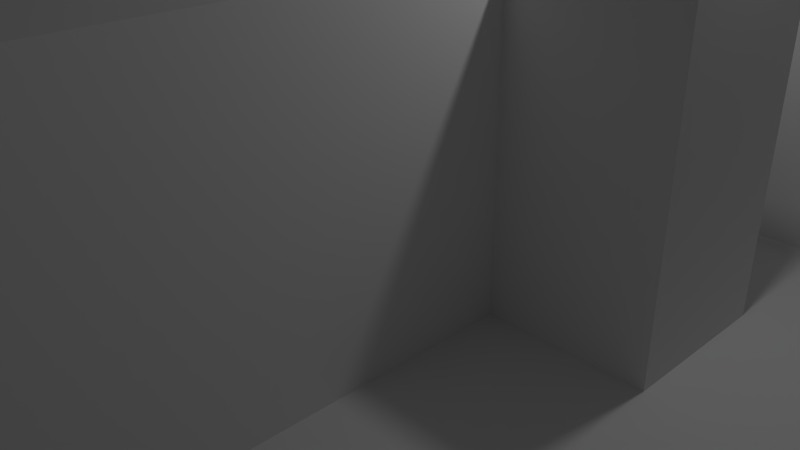 # Source: 2D_game_T_bend.blend  (saved by Blender 2.76.0; exported with 4.5.12 LTS)
import bpy
from mathutils import Matrix  # noqa: F401  (used for matrix-valued properties, if any)

bpy.ops.wm.read_factory_settings(use_empty=True)
scene = bpy.context.scene
scene.name = 'Scene'

# ---- collections
col_collection_1 = bpy.data.collections.new('Collection 1'); scene.collection.children.link(col_collection_1)

# ---- world
world_world = bpy.data.worlds.new('World'); scene.world = world_world
world_world.color = (0.05088, 0.05088, 0.05088)
world_world.use_sun_shadow = False
world_world.sun_shadow_jitter_overblur = 0.0
world_world.cycles.sampling_method = 'MANUAL'
world_world.cycles.sample_map_resolution = 256

# ---- cameras
cam_camera = bpy.data.cameras.new('Camera')
cam_camera.clip_end = 100.0
cam_camera.lens = 35.0
cam_camera.sensor_width = 32.0
cam_camera.sensor_height = 18.0
cam_camera.ortho_scale = 7.314
cam_camera.dof.focus_distance = 0.0
cam_camera.dof.aperture_fstop = 128.0

# ---- lights
light_lamp = bpy.data.lights.new('Lamp', 'POINT')
light_lamp.transmission_factor = 0.0
light_lamp.cutoff_distance = 30.0
light_lamp.energy = 100.0
light_lamp.shadow_buffer_clip_start = 1.001
light_lamp.shadow_soft_size = 0.1
light_lamp.shadow_maximum_resolution = 0.006
light_lamp.use_absolute_resolution = True
light_lamp.cycles.use_multiple_importance_sampling = False

# ---- meshes
me_plane = bpy.data.meshes.new('Plane')
me_plane.from_pydata([(-10.0, -10.0, 0.0), (10.0, -10.0, 0.0), (-10.0, 10.0, 0.0), (10.0, 10.0, 0.0), (-10.0, 8.0, 0.0), (-10.0, 6.0, 0.0), (-10.0, 4.0, 0.0), (-10.0, 2.0, 0.0), (-10.0, 0.0, 0.0), (-10.0, -2.0, 0.0), (-10.0, -4.0, 0.0), (-10.0, -6.0, 0.0), (-10.0, -8.0, 0.0), (-8.0, -10.0, 0.0), (-6.0, -10.0, 0.0), (-4.0, -10.0, 0.0), (-2.0, -10.0, 0.0), (0.0, -10.0, 0.0), (2.0, -10.0, 0.0), (4.0, -10.0, 0.0), (6.0, -10.0, 0.0), (8.0, -10.0, 0.0), (10.0, -8.0, 0.0), (10.0, -6.0, 0.0), (10.0, -4.0, 0.0), (10.0, -2.0, 0.0), (10.0, 0.0, 0.0), (10.0, 2.0, 0.0), (10.0, 4.0, 0.0), (10.0, 6.0, 0.0), (10.0, 8.0, 0.0), (8.0, 10.0, 0.0), (6.0, 10.0, 0.0), (4.0, 10.0, 0.0), (2.0, 10.0, 0.0), (0.0, 10.0, 0.0), (-2.0, 10.0, 0.0), (-4.0, 10.0, 0.0), (-6.0, 10.0, 0.0), (-8.0, 10.0, 0.0), (-8.0, -8.0, 0.0), (-8.0, -6.0, 0.0), (-8.0, -4.0, 0.0), (-8.0, -2.0, 0.0), (-8.0, 0.0, 0.0), (-8.0, 2.0, 0.0), (-8.0, 4.0, 0.0), (-8.0, 6.0, 0.0), (-8.0, 8.0, 0.0), (-6.0, -8.0, 0.0), (-6.0, -6.0, 0.0), (-6.0, -4.0, 0.0), (-6.0, -2.0, 0.0), (-6.0, 0.0, 0.0), (-6.0, 2.0, 0.0), (-6.0, 4.0, 0.0), (-6.0, 6.0, 0.0), (-6.0, 8.0, 0.0), (-4.0, -8.0, 0.0), (-4.0, -6.0, 0.0), (-4.0, -4.0, 0.0), (-4.0, -2.0, 0.0), (-4.0, 0.0, 0.0), (-4.0, 2.0, 0.0), (-4.0, 4.0, 0.0), (-4.0, 6.0, 0.0), (-4.0, 8.0, 0.0), (-2.0, -8.0, 0.0), (-2.0, -6.0, 0.0), (-2.0, -4.0, 0.0), (-2.0, -2.0, 0.0), (-2.0, 0.0, 0.0), (-2.0, 2.0, 0.0), (-2.0, 4.0, 0.0), (-2.0, 6.0, 0.0), (-2.0, 8.0, 0.0), (0.0, -8.0, 0.0), (0.0, -6.0, 0.0), (0.0, 6.0, 0.0), (0.0, 8.0, 0.0), (2.0, -8.0, 0.0), (2.0, -6.0, 0.0), (2.0, -4.0, 0.0), (2.0, -2.0, 0.0), (2.0, 0.0, 0.0), (2.0, 2.0, 0.0), (2.0, 4.0, 0.0), (2.0, 6.0, 0.0), (2.0, 8.0, 0.0), (4.0, -8.0, 0.0), (4.0, -6.0, 0.0), (4.0, -4.0, 0.0), (4.0, -2.0, 0.0), (4.0, 0.0, 0.0), (4.0, 2.0, 0.0), (4.0, 4.0, 0.0), (4.0, 6.0, 0.0), (4.0, 8.0, 0.0), (6.0, -8.0, 0.0), (6.0, -6.0, 0.0), (6.0, -4.0, 0.0), (6.0, -2.0, 0.0), (6.0, 0.0, 0.0), (6.0, 2.0, 0.0), (6.0, 4.0, 0.0), (6.0, 6.0, 0.0), (6.0, 8.0, 0.0), (8.0, -8.0, 0.0), (8.0, -6.0, 0.0), (8.0, -4.0, 0.0), (8.0, -2.0, 0.0), (8.0, 0.0, 0.0), (8.0, 2.0, 0.0), (8.0, 4.0, 0.0), (8.0, 6.0, 0.0), (8.0, 8.0, 0.0), (-10.0, -8.0, 4.0), (-10.0, -10.0, 4.0), (8.0, -10.0, 4.0), (10.0, -10.0, 4.0), (10.0, 8.0, 4.0), (10.0, 10.0, 4.0), (-8.0, 10.0, 4.0), (-10.0, 10.0, 4.0), (-10.0, 8.0, 4.0), (-10.0, 6.0, 4.0), (-10.0, 4.0, 4.0), (-10.0, -4.0, 4.0), (-10.0, -6.0, 4.0), (-8.0, -10.0, 4.0), (-6.0, -10.0, 4.0), (-4.0, -10.0, 4.0), (4.0, -10.0, 4.0), (6.0, -10.0, 4.0), (10.0, -8.0, 4.0), (10.0, -6.0, 4.0), (10.0, -4.0, 4.0), (10.0, 4.0, 4.0), (10.0, 6.0, 4.0), (8.0, 10.0, 4.0), (6.0, 10.0, 4.0), (4.0, 10.0, 4.0), (2.0, 10.0, 4.0), (0.0, 10.0, 4.0), (-2.0, 10.0, 4.0), (-4.0, 10.0, 4.0), (-6.0, 10.0, 4.0), (-8.0, 8.0, 4.0), (-8.0, -8.0, 4.0), (-8.0, -6.0, 4.0), (-8.0, -4.0, 4.0), (-8.0, 4.0, 4.0), (-8.0, 6.0, 4.0), (-6.0, 8.0, 4.0), (-6.0, -8.0, 4.0), (-6.0, 4.0, 4.0), (-6.0, 6.0, 4.0), (-4.0, 8.0, 4.0), (-4.0, -8.0, 4.0), (-4.0, 0.0, 4.0), (-4.0, 2.0, 4.0), (-4.0, 4.0, 4.0), (-4.0, 6.0, 4.0), (-2.0, 8.0, 4.0), (-2.0, -6.0, 4.0), (-2.0, -4.0, 4.0), (-2.0, -2.0, 4.0), (-2.0, 0.0, 4.0), (-2.0, 2.0, 4.0), (-2.0, 4.0, 4.0), (-2.0, 6.0, 4.0), (0.0, 8.0, 4.0), (0.0, -6.0, 4.0), (0.0, -4.0, 4.0), (0.0, -2.0, 4.0), (0.0, 0.0, 4.0), (0.0, 2.0, 4.0), (0.0, 4.0, 4.0), (0.0, 6.0, 4.0), (2.0, 8.0, 4.0), (2.0, -6.0, 4.0), (2.0, -4.0, 4.0), (2.0, -2.0, 4.0), (2.0, 0.0, 4.0), (2.0, 2.0, 4.0), (2.0, 4.0, 4.0), (2.0, 6.0, 4.0), (4.0, 8.0, 4.0), (4.0, -8.0, 4.0), (4.0, 0.0, 4.0), (4.0, 2.0, 4.0), (4.0, 4.0, 4.0), (4.0, 6.0, 4.0), (6.0, 8.0, 4.0), (6.0, -8.0, 4.0), (6.0, 4.0, 4.0), (6.0, 6.0, 4.0), (8.0, 8.0, 4.0), (8.0, -8.0, 4.0), (8.0, -6.0, 4.0), (8.0, -4.0, 4.0), (8.0, 4.0, 4.0), (8.0, 6.0, 4.0)], [], [(104, 105, 196, 195), (0, 13, 129, 117), (38, 39, 122, 146), (11, 12, 116, 128), (37, 38, 146, 145), (10, 11, 128, 127), (36, 37, 145, 144), (35, 36, 144, 143), (68, 77, 172, 164), (98, 89, 188, 194), (34, 35, 143, 142), (15, 58, 158, 131), (88, 97, 187, 179), (10, 42, 43, 9), (9, 43, 44, 8), (8, 44, 45, 7), (7, 45, 46, 6), (49, 40, 148, 154), (33, 34, 142, 141), (66, 75, 163, 157), (40, 49, 50, 41), (41, 50, 51, 42), (42, 51, 52, 43), (43, 52, 53, 44), (44, 53, 54, 45), (45, 54, 55, 46), (46, 55, 56, 47), (47, 56, 57, 48), (96, 87, 186, 192), (49, 58, 59, 50), (50, 59, 60, 51), (51, 60, 61, 52), (52, 61, 62, 53), (53, 62, 63, 54), (54, 63, 64, 55), (113, 28, 137, 201), (56, 65, 66, 57), (15, 16, 67, 58), (58, 67, 68, 59), (59, 68, 69, 60), (60, 69, 70, 61), (61, 70, 71, 62), (32, 33, 141, 140), (63, 72, 73, 64), (74, 65, 162, 170), (65, 74, 75, 66), (16, 17, 76, 67), (67, 76, 77, 68), (86, 95, 191, 185), (5, 6, 126, 125), (31, 32, 140, 139), (64, 73, 169, 161), (56, 55, 155, 156), (94, 85, 184, 190), (74, 78, 79, 75), (17, 18, 80, 76), (76, 80, 81, 77), (4, 5, 125, 124), (6, 46, 151, 126), (3, 31, 139, 121), (72, 63, 160, 168), (84, 93, 189, 183), (2, 4, 124, 123), (78, 87, 88, 79), (18, 19, 89, 80), (80, 89, 90, 81), (81, 90, 91, 82), (82, 91, 92, 83), (83, 92, 93, 84), (29, 30, 120, 138), (85, 94, 95, 86), (62, 71, 167, 159), (87, 96, 97, 88), (24, 109, 200, 136), (89, 98, 99, 90), (90, 99, 100, 91), (91, 100, 101, 92), (92, 101, 102, 93), (93, 102, 103, 94), (94, 103, 104, 95), (39, 2, 123, 122), (96, 105, 106, 97), (28, 29, 138, 137), (98, 107, 108, 99), (99, 108, 109, 100), (100, 109, 110, 101), (101, 110, 111, 102), (102, 111, 112, 103), (103, 112, 113, 104), (104, 113, 114, 105), (105, 114, 115, 106), (30, 3, 121, 120), (93, 94, 190, 189), (42, 10, 127, 150), (109, 24, 25, 110), (110, 25, 26, 111), (111, 26, 27, 112), (112, 27, 28, 113), (21, 1, 119, 118), (106, 115, 197, 193), (197, 120, 121, 139), (124, 147, 122, 123), (147, 153, 146, 122), (153, 157, 145, 146), (157, 163, 144, 145), (163, 171, 143, 144), (171, 179, 142, 143), (179, 187, 141, 142), (187, 193, 140, 141), (193, 197, 139, 140), (117, 129, 148, 116), (116, 148, 149, 128), (128, 149, 150, 127), (126, 151, 152, 125), (125, 152, 147, 124), (129, 130, 154, 148), (130, 131, 158, 154), (155, 161, 162, 156), (159, 167, 168, 160), (161, 169, 170, 162), (164, 172, 173, 165), (165, 173, 174, 166), (166, 174, 175, 167), (167, 175, 176, 168), (168, 176, 177, 169), (169, 177, 178, 170), (172, 180, 181, 173), (173, 181, 182, 174), (174, 182, 183, 175), (175, 183, 184, 176), (176, 184, 185, 177), (177, 185, 186, 178), (183, 189, 190, 184), (185, 191, 192, 186), (132, 133, 194, 188), (191, 195, 196, 192), (133, 118, 198, 194), (118, 119, 134, 198), (198, 134, 135, 199), (199, 135, 136, 200), (201, 137, 138, 202), (202, 138, 120, 197), (63, 62, 159, 160), (13, 14, 130, 129), (81, 82, 181, 180), (14, 15, 131, 130), (82, 83, 182, 181), (95, 104, 195, 191), (78, 74, 170, 178), (40, 41, 149, 148), (48, 57, 153, 147), (83, 84, 183, 182), (105, 96, 192, 196), (75, 79, 171, 163), (41, 42, 150, 149), (58, 49, 154, 158), (108, 107, 198, 199), (97, 106, 193, 187), (109, 108, 199, 200), (85, 86, 185, 184), (107, 98, 194, 198), (77, 81, 180, 172), (19, 20, 133, 132), (69, 68, 164, 165), (20, 21, 118, 133), (70, 69, 165, 166), (46, 47, 152, 151), (1, 22, 134, 119), (89, 19, 132, 188), (71, 70, 166, 167), (47, 48, 147, 152), (55, 64, 161, 155), (22, 23, 135, 134), (114, 113, 201, 202), (65, 56, 156, 162), (23, 24, 136, 135), (115, 114, 202, 197), (73, 72, 168, 169), (87, 78, 178, 186), (57, 66, 157, 153), (79, 88, 179, 171), (12, 0, 117, 116)])
me_plane.use_remesh_preserve_volume = False
me_plane.use_remesh_preserve_attributes = False
me_plane.use_mirror_vertex_groups = False
me_plane.update()

# ---- objects
ob_plane = bpy.data.objects.new('Plane', me_plane)
ob_lamp = bpy.data.objects.new('Lamp', light_lamp)
ob_camera = bpy.data.objects.new('Camera', cam_camera)

# ---- transforms, parenting, visibility, modifiers, constraints
ob_plane.location = (0.0, 0.0, 0.0)
ob_plane.lineart.crease_threshold = 0.0
ob_lamp.location = (4.076, 1.005, 5.904)
ob_lamp.rotation_euler = (0.6503, 0.05522, 1.866)
ob_lamp.lock_rotations_4d = False
ob_lamp.empty_display_type = 'ARROWS'
ob_lamp.color = (0.0, 0.0, 0.0, 0.0)
ob_lamp.lineart.crease_threshold = 0.0
ob_camera.location = (7.481, -6.508, 5.344)
ob_camera.rotation_euler = (1.109, 0.01082, 0.8149)
ob_camera.lock_rotations_4d = False
ob_camera.empty_display_type = 'ARROWS'
ob_camera.color = (0.0, 0.0, 0.0, 0.0)
ob_camera.display_type = 'WIRE'
ob_camera.lineart.crease_threshold = 0.0

# ---- collection membership
col_collection_1.objects.link(ob_plane)
col_collection_1.objects.link(ob_lamp)
col_collection_1.objects.link(ob_camera)

# ---- scene / render settings (as saved in the file)
scene.camera = ob_camera
scene.frame_start = 1; scene.frame_end = 250; scene.frame_set(1)
scene.render.engine = 'BLENDER_EEVEE_NEXT'
scene.render.resolution_percentage = 50
scene.render.dither_intensity = 0.0
scene.cycles.use_denoising = False
scene.cycles.samples = 10
scene.cycles.sampling_pattern = 'TABULATED_SOBOL'
scene.cycles.light_sampling_threshold = 0.0
scene.cycles.use_adaptive_sampling = False
scene.cycles.use_light_tree = False
scene.cycles.blur_glossy = 0.0
scene.cycles.pixel_filter_type = 'GAUSSIAN'
scene.cycles.sample_clamp_indirect = 0.0
scene.view_settings.view_transform = 'Standard'
bpy.context.view_layer.update()
